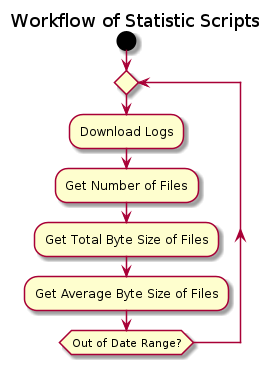

The diagram above was rendered by PlantUML. Its source (embedded in the PNG):
@startuml
title Workflow of Statistic Scripts

start
repeat
  :Download Logs;
  :Get Number of Files;
  :Get Total Byte Size of Files;
  :Get Average Byte Size of Files;
repeat while (Out of Date Range?)

@enduml